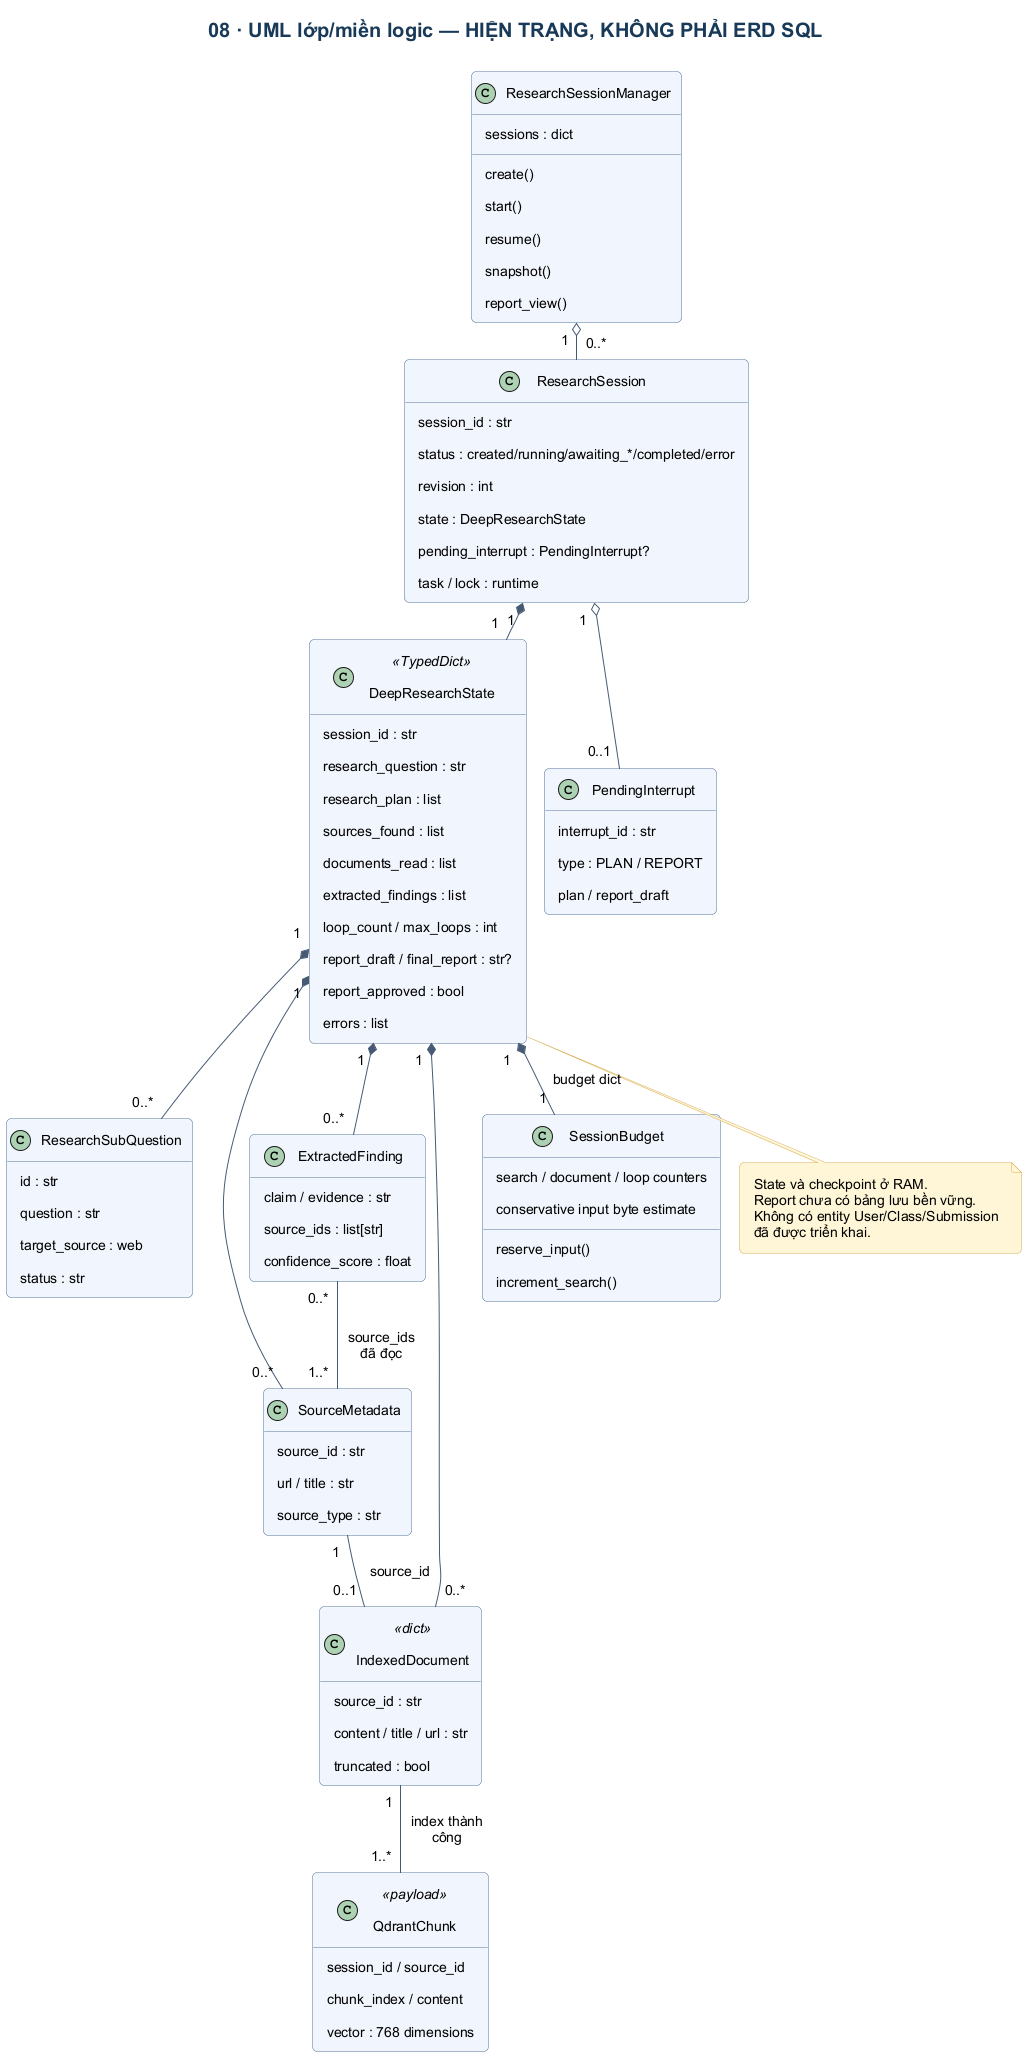

The diagram above was rendered by PlantUML. Its source (embedded in the PNG):
@startuml
!include _style.iuml
title 08 · UML lớp/miền logic — HIỆN TRẠNG, KHÔNG PHẢI ERD SQL
hide empty methods
class ResearchSession {
 session_id : str
 status : created/running/awaiting_*/completed/error
 revision : int
 state : DeepResearchState
 pending_interrupt : PendingInterrupt?
 task / lock : runtime
}
class ResearchSessionManager {
 sessions : dict
 create()
 start()
 resume()
 snapshot()
 report_view()
}
class DeepResearchState <<TypedDict>> {
 session_id : str
 research_question : str
 research_plan : list
 sources_found : list
 documents_read : list
 extracted_findings : list
 loop_count / max_loops : int
 report_draft / final_report : str?
 report_approved : bool
 errors : list
}
class ResearchSubQuestion {
 id : str
 question : str
 target_source : web
 status : str
}
class SourceMetadata {
 source_id : str
 url / title : str
 source_type : str
}
class IndexedDocument <<dict>> {
 source_id : str
 content / title / url : str
 truncated : bool
}
class ExtractedFinding {
 claim / evidence : str
 source_ids : list[str]
 confidence_score : float
}
class SessionBudget {
 search / document / loop counters
 conservative input byte estimate
 reserve_input()
 increment_search()
}
class PendingInterrupt {
 interrupt_id : str
 type : PLAN / REPORT
 plan / report_draft
}
class QdrantChunk <<payload>> {
 session_id / source_id
 chunk_index / content
 vector : 768 dimensions
}
ResearchSessionManager "1" o-- "0..*" ResearchSession
ResearchSession "1" *-- "1" DeepResearchState
ResearchSession "1" o-- "0..1" PendingInterrupt
DeepResearchState "1" *-- "0..*" ResearchSubQuestion
DeepResearchState "1" *-- "0..*" SourceMetadata
DeepResearchState "1" *-- "0..*" IndexedDocument
DeepResearchState "1" *-- "0..*" ExtractedFinding
DeepResearchState "1" *-- "1" SessionBudget : budget dict
SourceMetadata "1" -- "0..1" IndexedDocument : source_id
IndexedDocument "1" -- "1..*" QdrantChunk : index thành công
ExtractedFinding "0..*" -- "1..*" SourceMetadata : source_ids đã đọc
note bottom of DeepResearchState
State và checkpoint ở RAM.
Report chưa có bảng lưu bền vững.
Không có entity User/Class/Submission
đã được triển khai.
end note
@enduml